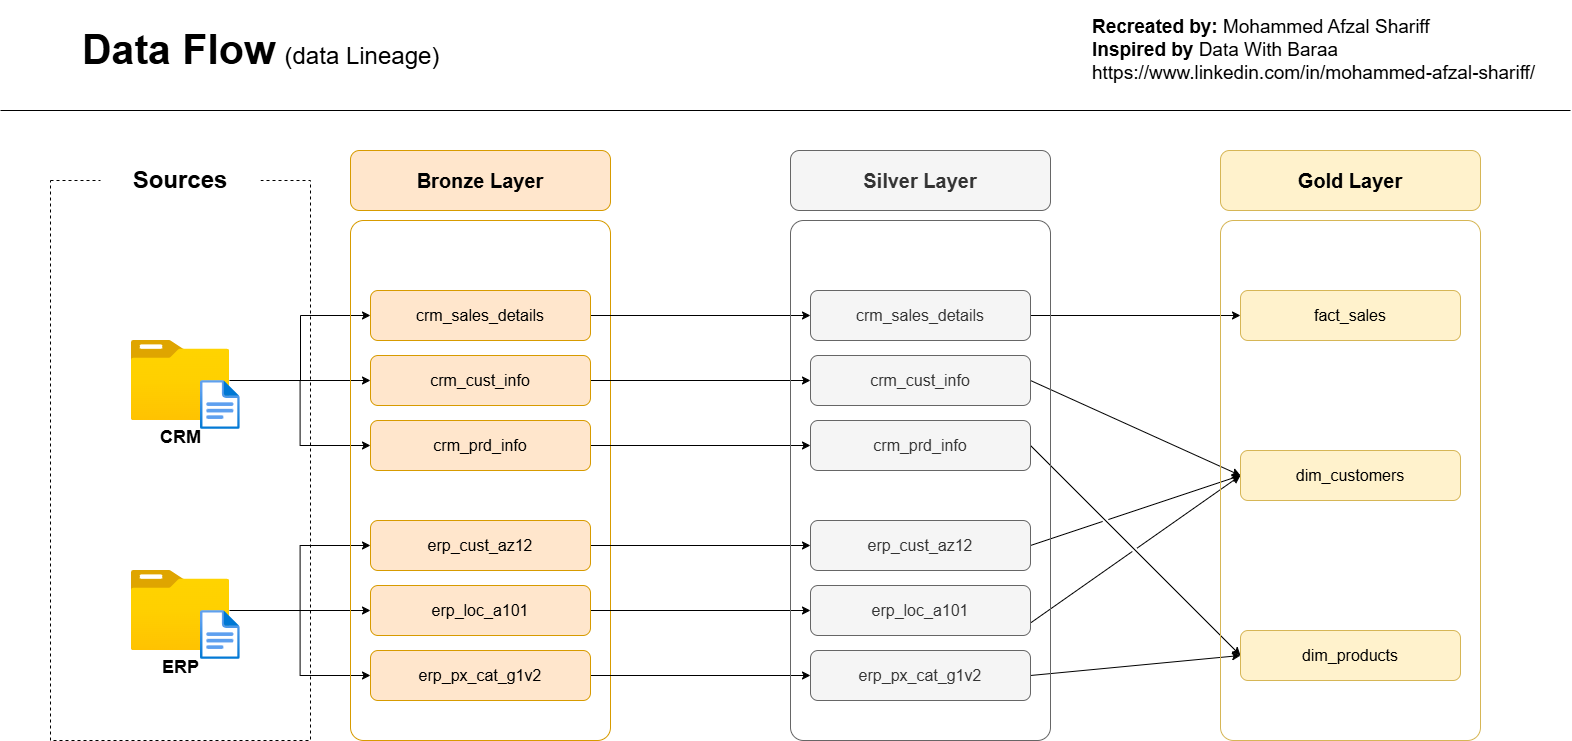

The diagram above was exported from draw.io. Its source (the exported page's mxGraphModel, read from the mxfile embedded in the PNG):
<mxGraphModel dx="1572" dy="1032" grid="1" gridSize="10" guides="1" tooltips="1" connect="1" arrows="1" fold="1" page="1" pageScale="1" pageWidth="1600" pageHeight="900" background="#ffffff" math="0" shadow="0">
  <root>
    <mxCell id="0" />
    <mxCell id="1" parent="0" />
    <mxCell id="aG9M3NQ6R7Ia6Be-6gG2-1" connectable="0" parent="1" style="group" value="" vertex="1">
      <mxGeometry height="740" width="1570" x="10" as="geometry" />
    </mxCell>
    <mxCell id="N6Vd9Te-YPat-8NcINVC-1" parent="aG9M3NQ6R7Ia6Be-6gG2-1" style="rounded=0;whiteSpace=wrap;html=1;fillColor=none;dashed=1;" value="" vertex="1">
      <mxGeometry height="560" width="260" x="50" y="180" as="geometry" />
    </mxCell>
    <mxCell id="N6Vd9Te-YPat-8NcINVC-3" parent="aG9M3NQ6R7Ia6Be-6gG2-1" style="rounded=1;whiteSpace=wrap;html=1;fillColor=default;strokeColor=none;shadow=0;" value="&lt;b&gt;&lt;font style=&quot;font-size: 24px;&quot;&gt;Sources&lt;/font&gt;&lt;/b&gt;" vertex="1">
      <mxGeometry height="60" width="160" x="100" y="150" as="geometry" />
    </mxCell>
    <mxCell id="N6Vd9Te-YPat-8NcINVC-18" edge="1" parent="aG9M3NQ6R7Ia6Be-6gG2-1" source="N6Vd9Te-YPat-8NcINVC-4" style="edgeStyle=orthogonalEdgeStyle;rounded=0;orthogonalLoop=1;jettySize=auto;html=1;entryX=0;entryY=0.5;entryDx=0;entryDy=0;" target="N6Vd9Te-YPat-8NcINVC-15">
      <mxGeometry relative="1" as="geometry">
        <Array as="points">
          <mxPoint x="300" y="380" />
          <mxPoint x="300" y="315" />
        </Array>
      </mxGeometry>
    </mxCell>
    <mxCell id="N6Vd9Te-YPat-8NcINVC-19" edge="1" parent="aG9M3NQ6R7Ia6Be-6gG2-1" source="N6Vd9Te-YPat-8NcINVC-4" style="edgeStyle=orthogonalEdgeStyle;rounded=0;orthogonalLoop=1;jettySize=auto;html=1;entryX=0;entryY=0.5;entryDx=0;entryDy=0;" target="N6Vd9Te-YPat-8NcINVC-16">
      <mxGeometry relative="1" as="geometry">
        <Array as="points">
          <mxPoint x="370" y="380" />
        </Array>
      </mxGeometry>
    </mxCell>
    <mxCell id="N6Vd9Te-YPat-8NcINVC-20" edge="1" parent="aG9M3NQ6R7Ia6Be-6gG2-1" source="N6Vd9Te-YPat-8NcINVC-4" style="edgeStyle=orthogonalEdgeStyle;rounded=0;orthogonalLoop=1;jettySize=auto;html=1;entryX=0;entryY=0.5;entryDx=0;entryDy=0;" target="N6Vd9Te-YPat-8NcINVC-17">
      <mxGeometry relative="1" as="geometry" />
    </mxCell>
    <mxCell id="N6Vd9Te-YPat-8NcINVC-24" edge="1" parent="aG9M3NQ6R7Ia6Be-6gG2-1" source="N6Vd9Te-YPat-8NcINVC-7" style="edgeStyle=orthogonalEdgeStyle;rounded=0;orthogonalLoop=1;jettySize=auto;html=1;entryX=0;entryY=0.5;entryDx=0;entryDy=0;" target="N6Vd9Te-YPat-8NcINVC-21">
      <mxGeometry relative="1" as="geometry" />
    </mxCell>
    <mxCell id="N6Vd9Te-YPat-8NcINVC-25" edge="1" parent="aG9M3NQ6R7Ia6Be-6gG2-1" source="N6Vd9Te-YPat-8NcINVC-7" style="edgeStyle=orthogonalEdgeStyle;rounded=0;orthogonalLoop=1;jettySize=auto;html=1;entryX=0;entryY=0.5;entryDx=0;entryDy=0;" target="N6Vd9Te-YPat-8NcINVC-22">
      <mxGeometry relative="1" as="geometry" />
    </mxCell>
    <mxCell id="N6Vd9Te-YPat-8NcINVC-26" edge="1" parent="aG9M3NQ6R7Ia6Be-6gG2-1" source="N6Vd9Te-YPat-8NcINVC-7" style="edgeStyle=orthogonalEdgeStyle;rounded=0;orthogonalLoop=1;jettySize=auto;html=1;entryX=0;entryY=0.5;entryDx=0;entryDy=0;" target="N6Vd9Te-YPat-8NcINVC-23">
      <mxGeometry relative="1" as="geometry" />
    </mxCell>
    <mxCell id="N6Vd9Te-YPat-8NcINVC-13" parent="aG9M3NQ6R7Ia6Be-6gG2-1" style="rounded=1;whiteSpace=wrap;html=1;fillColor=#ffe6cc;strokeColor=#d79b00;" value="&lt;font style=&quot;font-size: 20px;&quot;&gt;&lt;b&gt;Bronze Layer&lt;/b&gt;&lt;/font&gt;" vertex="1">
      <mxGeometry height="60" width="260" x="350" y="150" as="geometry" />
    </mxCell>
    <mxCell id="N6Vd9Te-YPat-8NcINVC-14" parent="aG9M3NQ6R7Ia6Be-6gG2-1" style="rounded=1;whiteSpace=wrap;html=1;arcSize=5;fillColor=none;strokeColor=#d79b00;" value="" vertex="1">
      <mxGeometry height="520" width="260" x="350" y="220" as="geometry" />
    </mxCell>
    <mxCell id="N6Vd9Te-YPat-8NcINVC-38" edge="1" parent="aG9M3NQ6R7Ia6Be-6gG2-1" source="N6Vd9Te-YPat-8NcINVC-15" style="edgeStyle=orthogonalEdgeStyle;rounded=0;orthogonalLoop=1;jettySize=auto;html=1;" target="N6Vd9Te-YPat-8NcINVC-32">
      <mxGeometry relative="1" as="geometry" />
    </mxCell>
    <mxCell id="N6Vd9Te-YPat-8NcINVC-15" parent="aG9M3NQ6R7Ia6Be-6gG2-1" style="rounded=1;whiteSpace=wrap;html=1;fillColor=#ffe6cc;strokeColor=#d79b00;" value="&lt;font style=&quot;font-size: 16px;&quot;&gt;crm_sales_details&lt;/font&gt;" vertex="1">
      <mxGeometry height="50" width="220" x="370" y="290" as="geometry" />
    </mxCell>
    <mxCell id="N6Vd9Te-YPat-8NcINVC-39" edge="1" parent="aG9M3NQ6R7Ia6Be-6gG2-1" source="N6Vd9Te-YPat-8NcINVC-16" style="edgeStyle=orthogonalEdgeStyle;rounded=0;orthogonalLoop=1;jettySize=auto;html=1;" target="N6Vd9Te-YPat-8NcINVC-33">
      <mxGeometry relative="1" as="geometry" />
    </mxCell>
    <mxCell id="N6Vd9Te-YPat-8NcINVC-16" parent="aG9M3NQ6R7Ia6Be-6gG2-1" style="rounded=1;whiteSpace=wrap;html=1;fillColor=#ffe6cc;strokeColor=#d79b00;" value="&lt;font style=&quot;font-size: 16px;&quot;&gt;crm_cust_info&lt;/font&gt;" vertex="1">
      <mxGeometry height="50" width="220" x="370" y="355" as="geometry" />
    </mxCell>
    <mxCell id="N6Vd9Te-YPat-8NcINVC-40" edge="1" parent="aG9M3NQ6R7Ia6Be-6gG2-1" source="N6Vd9Te-YPat-8NcINVC-17" style="edgeStyle=orthogonalEdgeStyle;rounded=0;orthogonalLoop=1;jettySize=auto;html=1;" target="N6Vd9Te-YPat-8NcINVC-34">
      <mxGeometry relative="1" as="geometry" />
    </mxCell>
    <mxCell id="N6Vd9Te-YPat-8NcINVC-17" parent="aG9M3NQ6R7Ia6Be-6gG2-1" style="rounded=1;whiteSpace=wrap;html=1;fillColor=#ffe6cc;strokeColor=#d79b00;" value="&lt;font style=&quot;font-size: 16px;&quot;&gt;crm_prd_info&lt;/font&gt;" vertex="1">
      <mxGeometry height="50" width="220" x="370" y="420" as="geometry" />
    </mxCell>
    <mxCell id="N6Vd9Te-YPat-8NcINVC-41" edge="1" parent="aG9M3NQ6R7Ia6Be-6gG2-1" source="N6Vd9Te-YPat-8NcINVC-21" style="edgeStyle=orthogonalEdgeStyle;rounded=0;orthogonalLoop=1;jettySize=auto;html=1;entryX=0;entryY=0.5;entryDx=0;entryDy=0;" target="N6Vd9Te-YPat-8NcINVC-35">
      <mxGeometry relative="1" as="geometry" />
    </mxCell>
    <mxCell id="N6Vd9Te-YPat-8NcINVC-21" parent="aG9M3NQ6R7Ia6Be-6gG2-1" style="rounded=1;whiteSpace=wrap;html=1;fillColor=#ffe6cc;strokeColor=#d79b00;" value="&lt;font style=&quot;font-size: 16px;&quot;&gt;erp_cust_az12&lt;/font&gt;" vertex="1">
      <mxGeometry height="50" width="220" x="370" y="520" as="geometry" />
    </mxCell>
    <mxCell id="N6Vd9Te-YPat-8NcINVC-42" edge="1" parent="aG9M3NQ6R7Ia6Be-6gG2-1" source="N6Vd9Te-YPat-8NcINVC-22" style="edgeStyle=orthogonalEdgeStyle;rounded=0;orthogonalLoop=1;jettySize=auto;html=1;" target="N6Vd9Te-YPat-8NcINVC-36">
      <mxGeometry relative="1" as="geometry" />
    </mxCell>
    <mxCell id="N6Vd9Te-YPat-8NcINVC-22" parent="aG9M3NQ6R7Ia6Be-6gG2-1" style="rounded=1;whiteSpace=wrap;html=1;fillColor=#ffe6cc;strokeColor=#d79b00;" value="&lt;font style=&quot;font-size: 16px;&quot;&gt;erp_loc_a101&lt;/font&gt;" vertex="1">
      <mxGeometry height="50" width="220" x="370" y="585" as="geometry" />
    </mxCell>
    <mxCell id="N6Vd9Te-YPat-8NcINVC-43" edge="1" parent="aG9M3NQ6R7Ia6Be-6gG2-1" source="N6Vd9Te-YPat-8NcINVC-23" style="edgeStyle=orthogonalEdgeStyle;rounded=0;orthogonalLoop=1;jettySize=auto;html=1;entryX=0;entryY=0.5;entryDx=0;entryDy=0;" target="N6Vd9Te-YPat-8NcINVC-37">
      <mxGeometry relative="1" as="geometry" />
    </mxCell>
    <mxCell id="N6Vd9Te-YPat-8NcINVC-23" parent="aG9M3NQ6R7Ia6Be-6gG2-1" style="rounded=1;whiteSpace=wrap;html=1;fillColor=#ffe6cc;strokeColor=#d79b00;" value="&lt;font style=&quot;font-size: 16px;&quot;&gt;erp_px_cat_g1v2&lt;/font&gt;" vertex="1">
      <mxGeometry height="50" width="220" x="370" y="650" as="geometry" />
    </mxCell>
    <mxCell id="N6Vd9Te-YPat-8NcINVC-28" edge="1" parent="aG9M3NQ6R7Ia6Be-6gG2-1" style="endArrow=none;html=1;rounded=0;" value="">
      <mxGeometry height="50" relative="1" width="50" as="geometry">
        <mxPoint y="110" as="sourcePoint" />
        <mxPoint x="1570" y="110" as="targetPoint" />
      </mxGeometry>
    </mxCell>
    <mxCell id="N6Vd9Te-YPat-8NcINVC-29" parent="aG9M3NQ6R7Ia6Be-6gG2-1" style="text;html=1;whiteSpace=wrap;strokeColor=none;fillColor=none;align=left;verticalAlign=middle;rounded=0;" value="&lt;blockquote style=&quot;margin: 0 0 0 40px; border: none; padding: 0px;&quot;&gt;&lt;blockquote style=&quot;margin: 0 0 0 40px; border: none; padding: 0px;&quot;&gt;&lt;font style=&quot;&quot;&gt;&lt;b style=&quot;&quot;&gt;&lt;font style=&quot;font-size: 41px;&quot;&gt;Data Flow&lt;/font&gt;&lt;/b&gt;&lt;span style=&quot;font-size: 32px;&quot;&gt; &lt;/span&gt;&lt;font style=&quot;font-size: 24px;&quot;&gt;(data Lineage)&lt;/font&gt;&lt;/font&gt;&lt;/blockquote&gt;&lt;/blockquote&gt;" vertex="1">
      <mxGeometry height="100" width="1570" as="geometry" />
    </mxCell>
    <mxCell id="N6Vd9Te-YPat-8NcINVC-55" edge="1" parent="aG9M3NQ6R7Ia6Be-6gG2-1" source="N6Vd9Te-YPat-8NcINVC-32" style="edgeStyle=orthogonalEdgeStyle;rounded=0;orthogonalLoop=1;jettySize=auto;html=1;entryX=0;entryY=0.5;entryDx=0;entryDy=0;jumpStyle=gap;" target="N6Vd9Te-YPat-8NcINVC-52">
      <mxGeometry relative="1" as="geometry" />
    </mxCell>
    <mxCell id="N6Vd9Te-YPat-8NcINVC-56" edge="1" parent="aG9M3NQ6R7Ia6Be-6gG2-1" source="N6Vd9Te-YPat-8NcINVC-33" style="rounded=0;orthogonalLoop=1;jettySize=auto;html=1;entryX=0;entryY=0.5;entryDx=0;entryDy=0;exitX=1;exitY=0.5;exitDx=0;exitDy=0;jumpStyle=gap;" target="N6Vd9Te-YPat-8NcINVC-53">
      <mxGeometry relative="1" as="geometry" />
    </mxCell>
    <mxCell id="N6Vd9Te-YPat-8NcINVC-57" edge="1" parent="aG9M3NQ6R7Ia6Be-6gG2-1" source="N6Vd9Te-YPat-8NcINVC-34" style="rounded=0;orthogonalLoop=1;jettySize=auto;html=1;entryX=0;entryY=0.5;entryDx=0;entryDy=0;exitX=1;exitY=0.5;exitDx=0;exitDy=0;jumpStyle=gap;" target="N6Vd9Te-YPat-8NcINVC-54">
      <mxGeometry relative="1" as="geometry" />
    </mxCell>
    <mxCell id="N6Vd9Te-YPat-8NcINVC-58" edge="1" parent="aG9M3NQ6R7Ia6Be-6gG2-1" source="N6Vd9Te-YPat-8NcINVC-35" style="rounded=0;orthogonalLoop=1;jettySize=auto;html=1;entryX=0;entryY=0.5;entryDx=0;entryDy=0;exitX=1;exitY=0.5;exitDx=0;exitDy=0;jumpStyle=gap;" target="N6Vd9Te-YPat-8NcINVC-53">
      <mxGeometry relative="1" as="geometry" />
    </mxCell>
    <mxCell id="N6Vd9Te-YPat-8NcINVC-59" edge="1" parent="aG9M3NQ6R7Ia6Be-6gG2-1" source="N6Vd9Te-YPat-8NcINVC-36" style="rounded=0;orthogonalLoop=1;jettySize=auto;html=1;entryX=0;entryY=0.5;entryDx=0;entryDy=0;exitX=1;exitY=0.75;exitDx=0;exitDy=0;jumpStyle=gap;" target="N6Vd9Te-YPat-8NcINVC-53">
      <mxGeometry relative="1" as="geometry" />
    </mxCell>
    <mxCell id="N6Vd9Te-YPat-8NcINVC-63" edge="1" parent="aG9M3NQ6R7Ia6Be-6gG2-1" source="N6Vd9Te-YPat-8NcINVC-37" style="edgeStyle=none;rounded=0;orthogonalLoop=1;jettySize=auto;html=1;exitX=1;exitY=0.5;exitDx=0;exitDy=0;entryX=0;entryY=0.5;entryDx=0;entryDy=0;jumpStyle=gap;" target="N6Vd9Te-YPat-8NcINVC-54">
      <mxGeometry relative="1" as="geometry" />
    </mxCell>
    <mxCell id="N6Vd9Te-YPat-8NcINVC-45" connectable="0" parent="aG9M3NQ6R7Ia6Be-6gG2-1" style="group" value="" vertex="1">
      <mxGeometry height="89" width="109.06" x="130.71" y="340" as="geometry" />
    </mxCell>
    <mxCell id="N6Vd9Te-YPat-8NcINVC-4" parent="N6Vd9Te-YPat-8NcINVC-45" style="image;aspect=fixed;html=1;points=[];align=center;fontSize=12;image=img/lib/azure2/general/Folder_Blank.svg;" value="&lt;font style=&quot;font-size: 18px;&quot;&gt;&lt;b&gt;CRM&lt;/b&gt;&lt;/font&gt;" vertex="1">
      <mxGeometry height="80" width="98.57" as="geometry" />
    </mxCell>
    <mxCell id="N6Vd9Te-YPat-8NcINVC-44" parent="N6Vd9Te-YPat-8NcINVC-45" style="image;aspect=fixed;html=1;points=[];align=center;fontSize=12;image=img/lib/azure2/general/File.svg;" value="" vertex="1">
      <mxGeometry height="49" width="39.77" x="69.28999999999999" y="40" as="geometry" />
    </mxCell>
    <mxCell id="N6Vd9Te-YPat-8NcINVC-49" connectable="0" parent="aG9M3NQ6R7Ia6Be-6gG2-1" style="group" value="" vertex="1">
      <mxGeometry height="89" width="109.06000000000003" x="130.70999999999998" y="570" as="geometry" />
    </mxCell>
    <mxCell id="N6Vd9Te-YPat-8NcINVC-7" parent="N6Vd9Te-YPat-8NcINVC-49" style="image;aspect=fixed;html=1;points=[];align=center;fontSize=12;image=img/lib/azure2/general/Folder_Blank.svg;" value="&lt;font style=&quot;font-size: 18px;&quot;&gt;&lt;b&gt;ERP&lt;/b&gt;&lt;/font&gt;" vertex="1">
      <mxGeometry height="80" width="98.57" as="geometry" />
    </mxCell>
    <mxCell id="N6Vd9Te-YPat-8NcINVC-46" parent="N6Vd9Te-YPat-8NcINVC-49" style="image;aspect=fixed;html=1;points=[];align=center;fontSize=12;image=img/lib/azure2/general/File.svg;" value="" vertex="1">
      <mxGeometry height="49" width="39.77" x="69.29000000000002" y="40" as="geometry" />
    </mxCell>
    <mxCell id="N6Vd9Te-YPat-8NcINVC-30" parent="aG9M3NQ6R7Ia6Be-6gG2-1" style="rounded=1;whiteSpace=wrap;html=1;fillColor=#f5f5f5;strokeColor=#666666;fontColor=#333333;" value="&lt;font style=&quot;font-size: 20px;&quot;&gt;&lt;b&gt;Silver Layer&lt;/b&gt;&lt;/font&gt;" vertex="1">
      <mxGeometry height="60" width="260" x="790" y="150" as="geometry" />
    </mxCell>
    <mxCell id="N6Vd9Te-YPat-8NcINVC-31" parent="aG9M3NQ6R7Ia6Be-6gG2-1" style="rounded=1;whiteSpace=wrap;html=1;arcSize=5;fillColor=none;strokeColor=#666666;fontColor=#333333;" value="" vertex="1">
      <mxGeometry height="520" width="260" x="790" y="220" as="geometry" />
    </mxCell>
    <mxCell id="N6Vd9Te-YPat-8NcINVC-32" parent="aG9M3NQ6R7Ia6Be-6gG2-1" style="rounded=1;whiteSpace=wrap;html=1;fillColor=#f5f5f5;strokeColor=#666666;fontColor=#333333;" value="&lt;font style=&quot;font-size: 16px;&quot;&gt;crm_sales_details&lt;/font&gt;" vertex="1">
      <mxGeometry height="50" width="220" x="810" y="290" as="geometry" />
    </mxCell>
    <mxCell id="N6Vd9Te-YPat-8NcINVC-33" parent="aG9M3NQ6R7Ia6Be-6gG2-1" style="rounded=1;whiteSpace=wrap;html=1;fillColor=#f5f5f5;strokeColor=#666666;fontColor=#333333;" value="&lt;font style=&quot;font-size: 16px;&quot;&gt;crm_cust_info&lt;/font&gt;" vertex="1">
      <mxGeometry height="50" width="220" x="810" y="355" as="geometry" />
    </mxCell>
    <mxCell id="N6Vd9Te-YPat-8NcINVC-34" parent="aG9M3NQ6R7Ia6Be-6gG2-1" style="rounded=1;whiteSpace=wrap;html=1;fillColor=#f5f5f5;strokeColor=#666666;fontColor=#333333;" value="&lt;font style=&quot;font-size: 16px;&quot;&gt;crm_prd_info&lt;/font&gt;" vertex="1">
      <mxGeometry height="50" width="220" x="810" y="420" as="geometry" />
    </mxCell>
    <mxCell id="N6Vd9Te-YPat-8NcINVC-35" parent="aG9M3NQ6R7Ia6Be-6gG2-1" style="rounded=1;whiteSpace=wrap;html=1;fillColor=#f5f5f5;strokeColor=#666666;fontColor=#333333;" value="&lt;font style=&quot;font-size: 16px;&quot;&gt;erp_cust_az12&lt;/font&gt;" vertex="1">
      <mxGeometry height="50" width="220" x="810" y="520" as="geometry" />
    </mxCell>
    <mxCell id="N6Vd9Te-YPat-8NcINVC-36" parent="aG9M3NQ6R7Ia6Be-6gG2-1" style="rounded=1;whiteSpace=wrap;html=1;fillColor=#f5f5f5;strokeColor=#666666;fontColor=#333333;" value="&lt;font style=&quot;font-size: 16px;&quot;&gt;erp_loc_a101&lt;/font&gt;" vertex="1">
      <mxGeometry height="50" width="220" x="810" y="585" as="geometry" />
    </mxCell>
    <mxCell id="N6Vd9Te-YPat-8NcINVC-37" parent="aG9M3NQ6R7Ia6Be-6gG2-1" style="rounded=1;whiteSpace=wrap;html=1;fillColor=#f5f5f5;strokeColor=#666666;fontColor=#333333;" value="&lt;font style=&quot;font-size: 16px;&quot;&gt;erp_px_cat_g1v2&lt;/font&gt;" vertex="1">
      <mxGeometry height="50" width="220" x="810" y="650" as="geometry" />
    </mxCell>
    <mxCell id="N6Vd9Te-YPat-8NcINVC-50" parent="aG9M3NQ6R7Ia6Be-6gG2-1" style="rounded=1;whiteSpace=wrap;html=1;fillColor=#fff2cc;strokeColor=#d6b656;" value="&lt;font style=&quot;font-size: 20px;&quot;&gt;&lt;b&gt;Gold Layer&lt;/b&gt;&lt;/font&gt;" vertex="1">
      <mxGeometry height="60" width="260" x="1220" y="150" as="geometry" />
    </mxCell>
    <mxCell id="N6Vd9Te-YPat-8NcINVC-51" parent="aG9M3NQ6R7Ia6Be-6gG2-1" style="rounded=1;whiteSpace=wrap;html=1;arcSize=5;fillColor=none;strokeColor=#d6b656;" value="" vertex="1">
      <mxGeometry height="520" width="260" x="1220" y="220" as="geometry" />
    </mxCell>
    <mxCell id="N6Vd9Te-YPat-8NcINVC-52" parent="aG9M3NQ6R7Ia6Be-6gG2-1" style="rounded=1;whiteSpace=wrap;html=1;fillColor=#fff2cc;strokeColor=#d6b656;" value="&lt;font style=&quot;font-size: 16px;&quot;&gt;fact_sales&lt;/font&gt;" vertex="1">
      <mxGeometry height="50" width="220" x="1240" y="290" as="geometry" />
    </mxCell>
    <mxCell id="N6Vd9Te-YPat-8NcINVC-53" parent="aG9M3NQ6R7Ia6Be-6gG2-1" style="rounded=1;whiteSpace=wrap;html=1;fillColor=#fff2cc;strokeColor=#d6b656;" value="&lt;font style=&quot;font-size: 16px;&quot;&gt;dim_customers&lt;/font&gt;" vertex="1">
      <mxGeometry height="50" width="220" x="1240" y="450" as="geometry" />
    </mxCell>
    <mxCell id="N6Vd9Te-YPat-8NcINVC-54" parent="aG9M3NQ6R7Ia6Be-6gG2-1" style="rounded=1;whiteSpace=wrap;html=1;fillColor=#fff2cc;strokeColor=#d6b656;" value="&lt;font style=&quot;font-size: 16px;&quot;&gt;dim_products&lt;/font&gt;" vertex="1">
      <mxGeometry height="50" width="220" x="1240" y="630" as="geometry" />
    </mxCell>
    <mxCell id="FeVLnWsfs5Ss0juPRzMm-1" parent="aG9M3NQ6R7Ia6Be-6gG2-1" style="text;html=1;whiteSpace=wrap;strokeColor=none;fillColor=none;align=left;verticalAlign=middle;rounded=0;" value="&lt;div&gt;&lt;font style=&quot;font-size: 19px;&quot;&gt;&lt;b&gt;Recreated by:&lt;/b&gt; Mohammed Afzal Shariff &lt;br&gt;&lt;b&gt;Inspired by&lt;/b&gt; Data With Baraa&amp;nbsp;&amp;nbsp;&lt;/font&gt;&lt;/div&gt;&lt;div&gt;&lt;font style=&quot;font-size: 19px;&quot;&gt;https://www.linkedin.com/in/mohammed-afzal-shariff/&lt;/font&gt;&lt;/div&gt;" vertex="1">
      <mxGeometry height="100" width="480" x="1090" as="geometry" />
    </mxCell>
  </root>
</mxGraphModel>